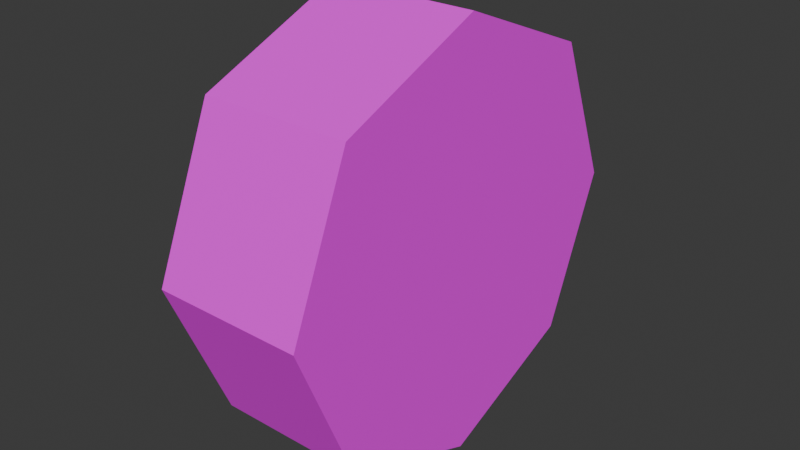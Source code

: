 # Source: Acty_Wheel.blend  (saved by Blender 5.0.118; exported with 4.5.12 LTS)
import bpy
from mathutils import Matrix  # noqa: F401  (used for matrix-valued properties, if any)

bpy.ops.wm.read_factory_settings(use_empty=True)
scene = bpy.context.scene
scene.name = 'Scene'

# ---- images (referenced by path relative to the original .blend; pixels are not part of the script)
import os
ASSET_DIR = os.environ.get("B2B_ASSET_DIR", "")  # directory of the original .blend (textures are referenced by path, not embedded)
HERE = os.path.dirname(os.path.abspath(__file__))  # packed textures are extracted next to this script under _unpacked/

def load_image(name, relpath, width, height, colorspace="sRGB"):
    """Load a texture the original file referenced (path relative to the .blend, or extracted next to this script)."""
    p = next((c for c in (os.path.join(HERE, relpath), os.path.join(ASSET_DIR, relpath)) if relpath and os.path.exists(c)), "")
    if p:
        img = bpy.data.images.load(p, check_existing=True)
        img.name = name
    else:  # same state as the original file: an image datablock whose file is absent (Cycles renders it pink)
        img = bpy.data.images.new(name, width, height)
        img.source = "FILE"
        img.filepath = "//" + (relpath or name)
    img.colorspace_settings.name = colorspace
    return img
img_wheel = load_image('Wheel', 'Wheel.png', 1024, 1024, 'sRGB')

# ---- materials (node trees are filled in below, after node groups)
mat_wheel = bpy.data.materials.new('Wheel')

# ---- material node trees
mat_wheel.use_nodes = True; mat_wheel.node_tree.nodes.clear()
_N = mat_wheel.node_tree.nodes; _L = mat_wheel.node_tree.links
n0 = _N.new('ShaderNodeBsdfPrincipled'); n0.name = 'Principled BSDF'; n0.location = (-200, 100)
n0.inputs[2].default_value = 1.0
n1 = _N.new('ShaderNodeOutputMaterial'); n1.name = 'Material Output'; n1.location = (200, 100)
n2 = _N.new('ShaderNodeTexImage'); n2.name = 'Image Texture'; n2.location = (-490, 75)
n2.image = img_wheel
n2.interpolation = 'Closest'
_L.new(n0.outputs[0], n1.inputs[0])
_L.new(n2.outputs[0], n0.inputs[0])
n1.is_active_output = True

# ---- world
world_world = bpy.data.worlds.new('World'); scene.world = world_world
world_world.use_nodes = True; world_world.node_tree.nodes.clear()
_N = world_world.node_tree.nodes; _L = world_world.node_tree.links
n0 = _N.new('ShaderNodeOutputWorld'); n0.name = 'World Output'; n0.location = (300, 300)
n1 = _N.new('ShaderNodeBackground'); n1.name = 'Background'; n1.location = (10, 300)
n1.inputs[0].default_value = (0.05088, 0.05088, 0.05088, 1.0)
_L.new(n1.outputs[0], n0.inputs[0])
n0.is_active_output = True
world_world.color = (0.05088, 0.05088, 0.05088)
world_world.sun_shadow_jitter_overblur = 0.0

# ---- meshes
me_cylinder = bpy.data.meshes.new('Cylinder')
me_cylinder.from_pydata([(-0.06, 0.17, 2.623e-09), (0.06, 0.17, -2.623e-09), (-0.06, 0.1202, -0.1202), (0.06, 0.1202, -0.1202), (-0.06, 0.0, -0.17), (0.06, 0.0, -0.17), (-0.06, -0.1202, -0.1202), (0.06, -0.1202, -0.1202), (-0.06, -0.17, 2.623e-09), (0.06, -0.17, -2.623e-09), (-0.06, -0.1202, 0.1202), (0.06, -0.1202, 0.1202), (-0.06, 0.0, 0.17), (0.06, 0.0, 0.17), (-0.06, 0.1202, 0.1202), (0.06, 0.1202, 0.1202)], [], [(0, 1, 3, 2), (2, 3, 5, 4), (4, 5, 7, 6), (6, 7, 9, 8), (8, 9, 11, 10), (10, 11, 13, 12), (3, 1, 15, 13, 11, 9, 7, 5), (12, 13, 15, 14), (14, 15, 1, 0), (0, 2, 4, 6, 8, 10, 12, 14)])
_uv = me_cylinder.uv_layers.new(name='UVMap')
_uv.uv.foreach_set('vector', [0.2292, 0.4971, 7.153e-08, 0.4971, 7.153e-08, 0.2485, 0.2292, 0.2485, 0.2292, 0.2485, 7.153e-08, 0.2485, 3.576e-08, 0.0, 0.2292, 0.0, 3.256e-08, 0.0, 0.2292, 0.0, 0.2292, 0.2485, 1.628e-08, 0.2485, 1.628e-08, 0.2485, 0.2292, 0.2485, 0.2292, 0.4971, 8.139e-09, 0.4971, 8.139e-09, 0.4971, 0.2292, 0.4971, 0.2292, 0.7456, 8.139e-09, 0.7456, 8.139e-09, 0.7456, 0.2292, 0.7456, 0.2292, 0.9941, 0.0, 0.9941, 0.8326, 0.1934, 0.9298, 0.4222, 0.8367, 0.6526, 0.6079, 0.7497, 0.3775, 0.6566, 0.2803, 0.4278, 0.3734, 0.1974, 0.6022, 0.1003, 0.2292, 0.9941, 1.252e-07, 0.9941, 8.941e-08, 0.7456, 0.2292, 0.7456, 0.2292, 0.7456, 8.941e-08, 0.7456, 7.153e-08, 0.4971, 0.2292, 0.4971, 0.2803, 0.4278, 0.3734, 0.1974, 0.6022, 0.1003, 0.8326, 0.1934, 0.9298, 0.4222, 0.8367, 0.6526, 0.6079, 0.7497, 0.3775, 0.6566])
me_cylinder.materials.append(mat_wheel)
me_cylinder.update()

# ---- objects
ob_wheel = bpy.data.objects.new('Wheel', me_cylinder)

# ---- transforms, parenting, visibility, modifiers, constraints
ob_wheel.location = (0.0, 0.0, 0.0)

# ---- collection membership
scene.collection.objects.link(ob_wheel)

# ---- scene / render settings (as saved in the file)
scene.frame_start = 1; scene.frame_end = 250; scene.frame_set(1)
scene.render.engine = 'BLENDER_EEVEE_NEXT'
scene.render.bake_bias = 0.0
scene.render.bake_samples = 0
bpy.context.view_layer.update()

# ---- added for rendering (the .blend has no active camera and no usable light): camera, sun
cam_auto = bpy.data.cameras.new('AutoCamera')
cam_auto.lens = 50.0
cam_auto.sensor_width = 36.0
cam_auto.clip_end = 1000.0
ob_auto_camera = bpy.data.objects.new('AutoCamera', cam_auto)
scene.collection.objects.link(ob_auto_camera)
ob_auto_camera.location = (0.458523, -0.550228, 0.366819)
ob_auto_camera.rotation_euler = (1.09748, -7.21219e-08, 0.694738)
scene.camera = ob_auto_camera
light_auto_sun = bpy.data.lights.new('AutoSun', 'SUN')
light_auto_sun.energy = 3.0
light_auto_sun.angle = 0.0523599
ob_auto_sun = bpy.data.objects.new('AutoSun', light_auto_sun)
scene.collection.objects.link(ob_auto_sun)
ob_auto_sun.rotation_euler = (0.872665, 0.174533, 0.523599)
bpy.context.view_layer.update()
